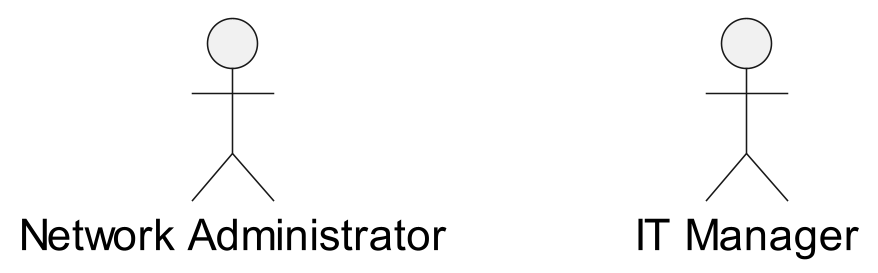

The diagram above was rendered by PlantUML. Its source (embedded in the PNG):
@startuml actors
skinparam dpi 300
left to right direction


' Human actors
actor "Network Administrator" as Admin
actor "IT Manager" as ITM

' Force same horizontal alignment
Admin -[hidden]-> ITM

@enduml